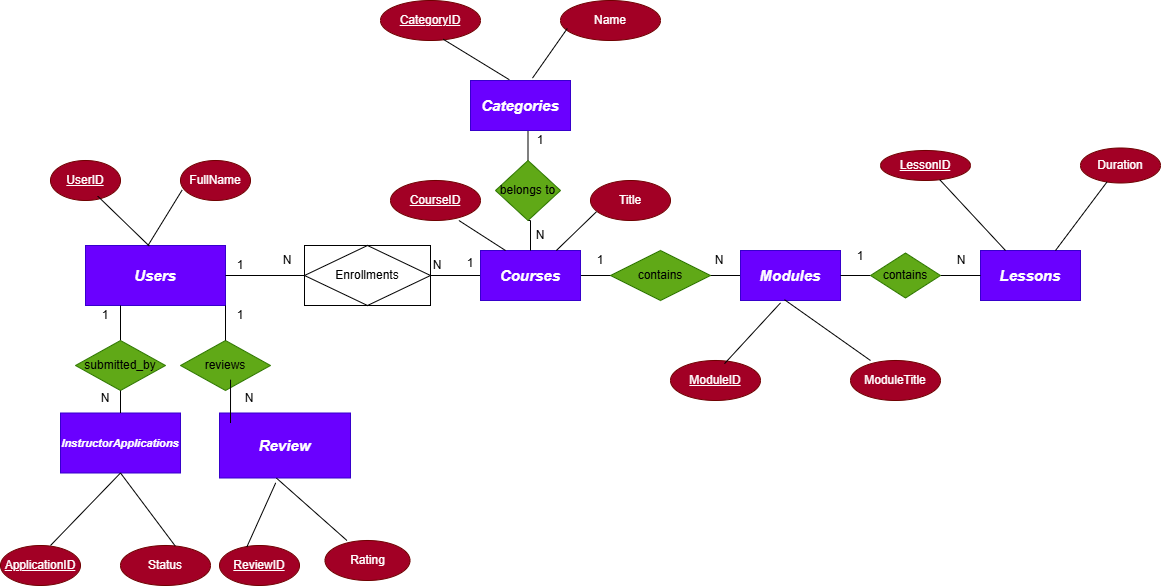

The diagram above was exported from draw.io. Its source (the exported page's mxGraphModel, read from the mxfile embedded in the PNG):
<mxGraphModel dx="1042" dy="626" grid="0" gridSize="10" guides="1" tooltips="1" connect="1" arrows="1" fold="1" page="1" pageScale="1" pageWidth="827" pageHeight="1169" background="#ffffff" math="0" shadow="0">
  <root>
    <mxCell id="0" />
    <mxCell id="1" parent="0" />
    <mxCell id="Dy3pAlbTZifebBIZ_21o-58" style="edgeStyle=orthogonalEdgeStyle;rounded=0;orthogonalLoop=1;jettySize=auto;html=1;exitX=1;exitY=0.5;exitDx=0;exitDy=0;entryX=0;entryY=0.5;entryDx=0;entryDy=0;endArrow=none;endFill=0;strokeColor=#000000;" edge="1" parent="1" target="Dy3pAlbTZifebBIZ_21o-3">
      <mxGeometry relative="1" as="geometry">
        <mxPoint x="420" y="275" as="sourcePoint" />
      </mxGeometry>
    </mxCell>
    <mxCell id="Dy3pAlbTZifebBIZ_21o-1" value="&lt;b&gt;&lt;i&gt;&lt;font style=&quot;font-size: 15px;&quot;&gt;Users&lt;/font&gt;&lt;/i&gt;&lt;/b&gt;" style="rounded=0;whiteSpace=wrap;html=1;fillColor=#6a00ff;fontColor=#ffffff;strokeColor=#3700CC;" vertex="1" parent="1">
      <mxGeometry x="95" y="245" width="140" height="60" as="geometry" />
    </mxCell>
    <mxCell id="Dy3pAlbTZifebBIZ_21o-54" style="edgeStyle=orthogonalEdgeStyle;rounded=0;orthogonalLoop=1;jettySize=auto;html=1;exitX=0.5;exitY=1;exitDx=0;exitDy=0;entryX=0.5;entryY=0;entryDx=0;entryDy=0;endArrow=none;endFill=0;strokeColor=#000000;" edge="1" parent="1" source="Dy3pAlbTZifebBIZ_21o-2" target="Dy3pAlbTZifebBIZ_21o-48">
      <mxGeometry relative="1" as="geometry" />
    </mxCell>
    <mxCell id="Dy3pAlbTZifebBIZ_21o-2" value="&lt;b&gt;&lt;i&gt;&lt;font style=&quot;font-size: 15px;&quot;&gt;Categories&lt;/font&gt;&lt;/i&gt;&lt;/b&gt;" style="rounded=0;whiteSpace=wrap;html=1;fillColor=#6a00ff;fontColor=#ffffff;strokeColor=#3700CC;" vertex="1" parent="1">
      <mxGeometry x="480" y="80" width="100" height="50" as="geometry" />
    </mxCell>
    <mxCell id="Dy3pAlbTZifebBIZ_21o-59" style="edgeStyle=orthogonalEdgeStyle;rounded=0;orthogonalLoop=1;jettySize=auto;html=1;exitX=1;exitY=0.5;exitDx=0;exitDy=0;endArrow=none;endFill=0;strokeColor=#000000;" edge="1" parent="1" source="Dy3pAlbTZifebBIZ_21o-3" target="Dy3pAlbTZifebBIZ_21o-9">
      <mxGeometry relative="1" as="geometry" />
    </mxCell>
    <mxCell id="Dy3pAlbTZifebBIZ_21o-3" value="&lt;b&gt;&lt;i&gt;&lt;font style=&quot;font-size: 15px;&quot;&gt;Courses&lt;/font&gt;&lt;/i&gt;&lt;/b&gt;" style="rounded=0;whiteSpace=wrap;html=1;fillColor=#6a00ff;fontColor=#ffffff;strokeColor=#3700CC;" vertex="1" parent="1">
      <mxGeometry x="490" y="250" width="100" height="50" as="geometry" />
    </mxCell>
    <mxCell id="Dy3pAlbTZifebBIZ_21o-5" value="&lt;b&gt;&lt;i&gt;&lt;font style=&quot;font-size: 11px;&quot;&gt;InstructorApplications&lt;/font&gt;&lt;/i&gt;&lt;/b&gt;" style="rounded=0;whiteSpace=wrap;html=1;fillColor=#6a00ff;fontColor=#ffffff;strokeColor=#3700CC;" vertex="1" parent="1">
      <mxGeometry x="70" y="412.5" width="120" height="60" as="geometry" />
    </mxCell>
    <mxCell id="Dy3pAlbTZifebBIZ_21o-6" value="&lt;b&gt;&lt;i&gt;&lt;font style=&quot;font-size: 15px;&quot;&gt;Review&lt;/font&gt;&lt;/i&gt;&lt;/b&gt;" style="rounded=0;whiteSpace=wrap;html=1;fillColor=#6a00ff;fontColor=#ffffff;strokeColor=#3700CC;" vertex="1" parent="1">
      <mxGeometry x="229" y="412.5" width="131" height="65" as="geometry" />
    </mxCell>
    <mxCell id="Dy3pAlbTZifebBIZ_21o-8" value="&lt;b&gt;&lt;i&gt;&lt;font style=&quot;font-size: 15px;&quot;&gt;Lessons&lt;/font&gt;&lt;/i&gt;&lt;/b&gt;" style="rounded=0;whiteSpace=wrap;html=1;fillColor=#6a00ff;fontColor=#ffffff;strokeColor=#3700CC;" vertex="1" parent="1">
      <mxGeometry x="990" y="250" width="100" height="50" as="geometry" />
    </mxCell>
    <mxCell id="Dy3pAlbTZifebBIZ_21o-60" style="edgeStyle=orthogonalEdgeStyle;rounded=0;orthogonalLoop=1;jettySize=auto;html=1;exitX=1;exitY=0.5;exitDx=0;exitDy=0;endArrow=none;endFill=0;strokeColor=#000000;" edge="1" parent="1" source="Dy3pAlbTZifebBIZ_21o-66" target="Dy3pAlbTZifebBIZ_21o-8">
      <mxGeometry relative="1" as="geometry" />
    </mxCell>
    <mxCell id="Dy3pAlbTZifebBIZ_21o-9" value="&lt;b&gt;&lt;i&gt;&lt;font style=&quot;font-size: 15px;&quot;&gt;Modules&lt;/font&gt;&lt;/i&gt;&lt;/b&gt;" style="rounded=0;whiteSpace=wrap;html=1;fillColor=#6a00ff;fontColor=#ffffff;strokeColor=#3700CC;" vertex="1" parent="1">
      <mxGeometry x="750" y="250" width="100" height="50" as="geometry" />
    </mxCell>
    <mxCell id="Dy3pAlbTZifebBIZ_21o-43" value="Name" style="ellipse;whiteSpace=wrap;html=1;align=center;fillColor=#a20025;fontColor=#ffffff;strokeColor=#6F0000;" vertex="1" parent="1">
      <mxGeometry x="570" width="100" height="40" as="geometry" />
    </mxCell>
    <mxCell id="Dy3pAlbTZifebBIZ_21o-44" value="CategoryID" style="ellipse;whiteSpace=wrap;html=1;align=center;fontStyle=4;fillColor=#a20025;fontColor=#ffffff;strokeColor=#6F0000;" vertex="1" parent="1">
      <mxGeometry x="390" width="100" height="40" as="geometry" />
    </mxCell>
    <mxCell id="Dy3pAlbTZifebBIZ_21o-55" style="edgeStyle=orthogonalEdgeStyle;rounded=0;orthogonalLoop=1;jettySize=auto;html=1;exitX=0.5;exitY=1;exitDx=0;exitDy=0;entryX=0.5;entryY=0;entryDx=0;entryDy=0;endArrow=none;endFill=0;strokeColor=#000000;" edge="1" parent="1" source="Dy3pAlbTZifebBIZ_21o-48" target="Dy3pAlbTZifebBIZ_21o-3">
      <mxGeometry relative="1" as="geometry" />
    </mxCell>
    <mxCell id="Dy3pAlbTZifebBIZ_21o-48" value="&lt;font style=&quot;color: rgb(0, 0, 0);&quot;&gt;belongs to&lt;/font&gt;" style="shape=rhombus;perimeter=rhombusPerimeter;whiteSpace=wrap;html=1;align=center;fillColor=#60a917;fontColor=#ffffff;strokeColor=#2D7600;" vertex="1" parent="1">
      <mxGeometry x="505" y="160" width="65" height="60" as="geometry" />
    </mxCell>
    <mxCell id="Dy3pAlbTZifebBIZ_21o-56" value="&lt;font style=&quot;color: rgb(0, 0, 0);&quot;&gt;1&lt;/font&gt;" style="text;html=1;whiteSpace=wrap;strokeColor=none;fillColor=none;align=center;verticalAlign=middle;rounded=0;" vertex="1" parent="1">
      <mxGeometry x="520" y="125" width="60" height="30" as="geometry" />
    </mxCell>
    <mxCell id="Dy3pAlbTZifebBIZ_21o-57" value="&lt;font style=&quot;color: rgb(0, 0, 0);&quot;&gt;N&lt;/font&gt;" style="text;html=1;whiteSpace=wrap;strokeColor=none;fillColor=none;align=center;verticalAlign=middle;rounded=0;" vertex="1" parent="1">
      <mxGeometry x="520" y="220" width="60" height="30" as="geometry" />
    </mxCell>
    <mxCell id="Dy3pAlbTZifebBIZ_21o-65" value="&lt;font style=&quot;color: rgb(0, 0, 0);&quot;&gt;contains&lt;/font&gt;" style="shape=rhombus;perimeter=rhombusPerimeter;whiteSpace=wrap;html=1;align=center;fillColor=#60a917;fontColor=#ffffff;strokeColor=#2D7600;" vertex="1" parent="1">
      <mxGeometry x="620" y="250" width="100" height="50" as="geometry" />
    </mxCell>
    <mxCell id="Dy3pAlbTZifebBIZ_21o-67" value="" style="edgeStyle=orthogonalEdgeStyle;rounded=0;orthogonalLoop=1;jettySize=auto;html=1;exitX=1;exitY=0.5;exitDx=0;exitDy=0;endArrow=none;endFill=0;strokeColor=#000000;" edge="1" parent="1" source="Dy3pAlbTZifebBIZ_21o-9" target="Dy3pAlbTZifebBIZ_21o-66">
      <mxGeometry relative="1" as="geometry">
        <mxPoint x="850" y="275" as="sourcePoint" />
        <mxPoint x="960" y="275" as="targetPoint" />
      </mxGeometry>
    </mxCell>
    <mxCell id="Dy3pAlbTZifebBIZ_21o-66" value="&lt;font style=&quot;color: rgb(0, 0, 0);&quot;&gt;contains&lt;/font&gt;" style="shape=rhombus;perimeter=rhombusPerimeter;whiteSpace=wrap;html=1;align=center;fillColor=#60a917;fontColor=#ffffff;strokeColor=#2D7600;" vertex="1" parent="1">
      <mxGeometry x="880" y="252.5" width="70" height="45" as="geometry" />
    </mxCell>
    <mxCell id="Dy3pAlbTZifebBIZ_21o-69" value="&lt;font style=&quot;color: rgb(0, 0, 0);&quot;&gt;1&lt;/font&gt;" style="text;html=1;whiteSpace=wrap;strokeColor=none;fillColor=none;align=center;verticalAlign=middle;rounded=0;" vertex="1" parent="1">
      <mxGeometry x="220" y="250" width="60" height="30" as="geometry" />
    </mxCell>
    <mxCell id="Dy3pAlbTZifebBIZ_21o-71" value="&lt;font style=&quot;color: rgb(0, 0, 0);&quot;&gt;N&lt;/font&gt;" style="text;html=1;whiteSpace=wrap;strokeColor=none;fillColor=none;align=center;verticalAlign=middle;rounded=0;" vertex="1" parent="1">
      <mxGeometry x="699" y="245" width="60" height="30" as="geometry" />
    </mxCell>
    <mxCell id="Dy3pAlbTZifebBIZ_21o-72" value="&lt;font style=&quot;color: rgb(0, 0, 0);&quot;&gt;1&lt;/font&gt;" style="text;html=1;whiteSpace=wrap;strokeColor=none;fillColor=none;align=center;verticalAlign=middle;rounded=0;" vertex="1" parent="1">
      <mxGeometry x="840" y="241" width="60" height="30" as="geometry" />
    </mxCell>
    <mxCell id="Dy3pAlbTZifebBIZ_21o-73" value="&lt;font style=&quot;color: rgb(0, 0, 0);&quot;&gt;N&lt;/font&gt;" style="text;html=1;whiteSpace=wrap;strokeColor=none;fillColor=none;align=center;verticalAlign=middle;rounded=0;" vertex="1" parent="1">
      <mxGeometry x="941" y="245" width="60" height="30" as="geometry" />
    </mxCell>
    <mxCell id="Dy3pAlbTZifebBIZ_21o-74" value="&lt;font style=&quot;color: rgb(0, 0, 0);&quot;&gt;reviews&lt;/font&gt;" style="shape=rhombus;perimeter=rhombusPerimeter;whiteSpace=wrap;html=1;align=center;fillColor=#60a917;fontColor=#ffffff;strokeColor=#2D7600;" vertex="1" parent="1">
      <mxGeometry x="190" y="340" width="90" height="50" as="geometry" />
    </mxCell>
    <mxCell id="Dy3pAlbTZifebBIZ_21o-77" value="" style="edgeStyle=orthogonalEdgeStyle;rounded=0;orthogonalLoop=1;jettySize=auto;html=1;exitX=0.25;exitY=1;exitDx=0;exitDy=0;endArrow=none;endFill=0;strokeColor=#000000;" edge="1" parent="1" source="Dy3pAlbTZifebBIZ_21o-1" target="Dy3pAlbTZifebBIZ_21o-76">
      <mxGeometry relative="1" as="geometry">
        <mxPoint x="165" y="300" as="sourcePoint" />
        <mxPoint x="130" y="400" as="targetPoint" />
      </mxGeometry>
    </mxCell>
    <mxCell id="Dy3pAlbTZifebBIZ_21o-76" value="&lt;font style=&quot;color: rgb(0, 0, 0);&quot;&gt;submitted_by&lt;/font&gt;" style="shape=rhombus;perimeter=rhombusPerimeter;whiteSpace=wrap;html=1;align=center;fillColor=#60a917;fontColor=#ffffff;strokeColor=#2D7600;" vertex="1" parent="1">
      <mxGeometry x="85" y="340" width="90" height="50" as="geometry" />
    </mxCell>
    <mxCell id="Dy3pAlbTZifebBIZ_21o-78" value="&lt;font style=&quot;color: rgb(0, 0, 0);&quot;&gt;1&lt;/font&gt;" style="text;html=1;whiteSpace=wrap;strokeColor=none;fillColor=none;align=center;verticalAlign=middle;rounded=0;" vertex="1" parent="1">
      <mxGeometry x="220" y="300" width="60" height="30" as="geometry" />
    </mxCell>
    <mxCell id="Dy3pAlbTZifebBIZ_21o-79" value="&lt;font style=&quot;color: rgb(0, 0, 0);&quot;&gt;N&lt;/font&gt;" style="text;html=1;whiteSpace=wrap;strokeColor=none;fillColor=none;align=center;verticalAlign=middle;rounded=0;" vertex="1" parent="1">
      <mxGeometry x="229" y="382.5" width="60" height="30" as="geometry" />
    </mxCell>
    <mxCell id="Dy3pAlbTZifebBIZ_21o-80" value="&lt;font style=&quot;color: rgb(0, 0, 0);&quot;&gt;1&lt;/font&gt;" style="text;html=1;whiteSpace=wrap;strokeColor=none;fillColor=none;align=center;verticalAlign=middle;rounded=0;" vertex="1" parent="1">
      <mxGeometry x="85" y="300" width="60" height="30" as="geometry" />
    </mxCell>
    <mxCell id="Dy3pAlbTZifebBIZ_21o-81" value="&lt;font style=&quot;color: rgb(0, 0, 0);&quot;&gt;N&lt;/font&gt;" style="text;html=1;whiteSpace=wrap;strokeColor=none;fillColor=none;align=center;verticalAlign=middle;rounded=0;" vertex="1" parent="1">
      <mxGeometry x="85" y="382.5" width="60" height="30" as="geometry" />
    </mxCell>
    <mxCell id="Dy3pAlbTZifebBIZ_21o-84" value="UserID" style="ellipse;whiteSpace=wrap;html=1;align=center;fontStyle=4;fillColor=#a20025;fontColor=#ffffff;strokeColor=#6F0000;" vertex="1" parent="1">
      <mxGeometry x="60" y="160" width="70" height="40" as="geometry" />
    </mxCell>
    <mxCell id="Dy3pAlbTZifebBIZ_21o-86" value="FullName" style="ellipse;whiteSpace=wrap;html=1;align=center;fillColor=#a20025;fontColor=#ffffff;strokeColor=#6F0000;" vertex="1" parent="1">
      <mxGeometry x="190" y="160" width="70" height="40" as="geometry" />
    </mxCell>
    <mxCell id="Dy3pAlbTZifebBIZ_21o-92" value="ReviewID" style="ellipse;whiteSpace=wrap;html=1;align=center;fontStyle=4;fillColor=#a20025;fontColor=#ffffff;strokeColor=#6F0000;" vertex="1" parent="1">
      <mxGeometry x="229" y="545" width="80" height="40" as="geometry" />
    </mxCell>
    <mxCell id="Dy3pAlbTZifebBIZ_21o-94" value="Rating" style="ellipse;whiteSpace=wrap;html=1;align=center;fillColor=#a20025;fontColor=#ffffff;strokeColor=#6F0000;" vertex="1" parent="1">
      <mxGeometry x="334.5" y="540" width="85" height="40" as="geometry" />
    </mxCell>
    <mxCell id="Dy3pAlbTZifebBIZ_21o-100" value="ApplicationID" style="ellipse;whiteSpace=wrap;html=1;align=center;fontStyle=4;fillColor=#a20025;fontColor=#ffffff;strokeColor=#6F0000;" vertex="1" parent="1">
      <mxGeometry x="10" y="545" width="80" height="40" as="geometry" />
    </mxCell>
    <mxCell id="Dy3pAlbTZifebBIZ_21o-102" value="Status" style="ellipse;whiteSpace=wrap;html=1;align=center;fillColor=#a20025;fontColor=#ffffff;strokeColor=#6F0000;" vertex="1" parent="1">
      <mxGeometry x="130" y="545" width="90" height="40" as="geometry" />
    </mxCell>
    <mxCell id="Dy3pAlbTZifebBIZ_21o-104" value="CourseID" style="ellipse;whiteSpace=wrap;html=1;align=center;fontStyle=4;fillColor=#a20025;fontColor=#ffffff;strokeColor=#6F0000;" vertex="1" parent="1">
      <mxGeometry x="400" y="180" width="90" height="40" as="geometry" />
    </mxCell>
    <mxCell id="Dy3pAlbTZifebBIZ_21o-106" value="Title" style="ellipse;whiteSpace=wrap;html=1;align=center;fillColor=#a20025;fontColor=#ffffff;strokeColor=#6F0000;" vertex="1" parent="1">
      <mxGeometry x="600" y="180" width="80" height="40" as="geometry" />
    </mxCell>
    <mxCell id="Dy3pAlbTZifebBIZ_21o-108" value="ModuleID" style="ellipse;whiteSpace=wrap;html=1;align=center;fontStyle=4;fillColor=#a20025;fontColor=#ffffff;strokeColor=#6F0000;" vertex="1" parent="1">
      <mxGeometry x="680" y="360" width="90" height="40" as="geometry" />
    </mxCell>
    <mxCell id="Dy3pAlbTZifebBIZ_21o-110" value="ModuleTitle" style="ellipse;whiteSpace=wrap;html=1;align=center;fillColor=#a20025;fontColor=#ffffff;strokeColor=#6F0000;" vertex="1" parent="1">
      <mxGeometry x="860" y="360" width="90" height="40" as="geometry" />
    </mxCell>
    <mxCell id="Dy3pAlbTZifebBIZ_21o-113" value="LessonID" style="ellipse;whiteSpace=wrap;html=1;align=center;fontStyle=4;fillColor=#a20025;fontColor=#ffffff;strokeColor=#6F0000;" vertex="1" parent="1">
      <mxGeometry x="890" y="150" width="90" height="30" as="geometry" />
    </mxCell>
    <mxCell id="Dy3pAlbTZifebBIZ_21o-114" value="Duration" style="ellipse;whiteSpace=wrap;html=1;align=center;fillColor=#a20025;fontColor=#ffffff;strokeColor=#6F0000;" vertex="1" parent="1">
      <mxGeometry x="1090" y="147.5" width="80" height="35" as="geometry" />
    </mxCell>
    <mxCell id="Dy3pAlbTZifebBIZ_21o-119" value="&lt;font style=&quot;color: rgb(0, 0, 0);&quot;&gt;N&lt;/font&gt;" style="text;html=1;whiteSpace=wrap;strokeColor=none;fillColor=none;align=center;verticalAlign=middle;rounded=0;" vertex="1" parent="1">
      <mxGeometry x="267" y="245" width="60" height="30" as="geometry" />
    </mxCell>
    <mxCell id="Dy3pAlbTZifebBIZ_21o-120" value="&lt;font style=&quot;color: rgb(0, 0, 0);&quot;&gt;1&lt;/font&gt;" style="text;html=1;whiteSpace=wrap;strokeColor=none;fillColor=none;align=center;verticalAlign=middle;rounded=0;" vertex="1" parent="1">
      <mxGeometry x="580" y="245" width="60" height="30" as="geometry" />
    </mxCell>
    <mxCell id="Dy3pAlbTZifebBIZ_21o-121" value="" style="edgeStyle=orthogonalEdgeStyle;rounded=0;orthogonalLoop=1;jettySize=auto;html=1;exitX=1;exitY=0.5;exitDx=0;exitDy=0;entryX=0;entryY=0.5;entryDx=0;entryDy=0;endArrow=none;endFill=0;strokeColor=#000000;" edge="1" parent="1" source="Dy3pAlbTZifebBIZ_21o-1">
      <mxGeometry relative="1" as="geometry">
        <mxPoint x="240" y="275" as="sourcePoint" />
        <mxPoint x="320" y="275" as="targetPoint" />
      </mxGeometry>
    </mxCell>
    <mxCell id="Dy3pAlbTZifebBIZ_21o-122" value="Enrollments" style="shape=associativeEntity;whiteSpace=wrap;html=1;align=center;" vertex="1" parent="1">
      <mxGeometry x="314" y="245" width="126" height="60" as="geometry" />
    </mxCell>
    <mxCell id="Dy3pAlbTZifebBIZ_21o-123" value="&lt;font style=&quot;color: rgb(0, 0, 0);&quot;&gt;1&lt;/font&gt;" style="text;html=1;whiteSpace=wrap;strokeColor=none;fillColor=none;align=center;verticalAlign=middle;rounded=0;" vertex="1" parent="1">
      <mxGeometry x="450" y="248" width="60" height="30" as="geometry" />
    </mxCell>
    <mxCell id="Dy3pAlbTZifebBIZ_21o-124" value="&lt;font style=&quot;color: rgb(0, 0, 0);&quot;&gt;N&lt;/font&gt;" style="text;html=1;whiteSpace=wrap;strokeColor=none;fillColor=none;align=center;verticalAlign=middle;rounded=0;" vertex="1" parent="1">
      <mxGeometry x="417" y="250" width="60" height="30" as="geometry" />
    </mxCell>
    <mxCell id="Dy3pAlbTZifebBIZ_21o-127" value="" style="endArrow=none;html=1;rounded=0;strokeColor=#000000;" edge="1" parent="1" source="Dy3pAlbTZifebBIZ_21o-5">
      <mxGeometry width="50" height="50" relative="1" as="geometry">
        <mxPoint x="130" y="410" as="sourcePoint" />
        <mxPoint x="130" y="390" as="targetPoint" />
      </mxGeometry>
    </mxCell>
    <mxCell id="Dy3pAlbTZifebBIZ_21o-129" value="" style="endArrow=none;html=1;rounded=0;exitX=0.5;exitY=0;exitDx=0;exitDy=0;strokeColor=#000000;" edge="1" parent="1" source="Dy3pAlbTZifebBIZ_21o-74">
      <mxGeometry width="50" height="50" relative="1" as="geometry">
        <mxPoint x="185" y="355" as="sourcePoint" />
        <mxPoint x="235" y="305" as="targetPoint" />
      </mxGeometry>
    </mxCell>
    <mxCell id="Dy3pAlbTZifebBIZ_21o-130" value="" style="endArrow=none;html=1;rounded=0;entryX=0.556;entryY=0.784;entryDx=0;entryDy=0;entryPerimeter=0;exitX=0.084;exitY=0.154;exitDx=0;exitDy=0;exitPerimeter=0;strokeColor=#000000;" edge="1" parent="1" source="Dy3pAlbTZifebBIZ_21o-6" target="Dy3pAlbTZifebBIZ_21o-74">
      <mxGeometry width="50" height="50" relative="1" as="geometry">
        <mxPoint x="309" y="430" as="sourcePoint" />
        <mxPoint x="229" y="380" as="targetPoint" />
      </mxGeometry>
    </mxCell>
    <mxCell id="Dy3pAlbTZifebBIZ_21o-131" value="" style="endArrow=none;html=1;rounded=0;entryX=0.5;entryY=1;entryDx=0;entryDy=0;strokeColor=#000000;" edge="1" parent="1" target="Dy3pAlbTZifebBIZ_21o-5">
      <mxGeometry width="50" height="50" relative="1" as="geometry">
        <mxPoint x="60" y="545" as="sourcePoint" />
        <mxPoint x="110" y="495" as="targetPoint" />
      </mxGeometry>
    </mxCell>
    <mxCell id="Dy3pAlbTZifebBIZ_21o-132" value="" style="endArrow=none;html=1;rounded=0;exitX=0.609;exitY=0.015;exitDx=0;exitDy=0;exitPerimeter=0;entryX=0.5;entryY=1;entryDx=0;entryDy=0;strokeColor=#000000;" edge="1" parent="1" source="Dy3pAlbTZifebBIZ_21o-102" target="Dy3pAlbTZifebBIZ_21o-5">
      <mxGeometry width="50" height="50" relative="1" as="geometry">
        <mxPoint x="160" y="527.5" as="sourcePoint" />
        <mxPoint x="210" y="477.5" as="targetPoint" />
      </mxGeometry>
    </mxCell>
    <mxCell id="Dy3pAlbTZifebBIZ_21o-133" value="" style="endArrow=none;html=1;rounded=0;entryX=0.429;entryY=1.075;entryDx=0;entryDy=0;exitX=0.342;exitY=0.035;exitDx=0;exitDy=0;exitPerimeter=0;entryPerimeter=0;strokeColor=#000000;" edge="1" parent="1" source="Dy3pAlbTZifebBIZ_21o-92" target="Dy3pAlbTZifebBIZ_21o-6">
      <mxGeometry width="50" height="50" relative="1" as="geometry">
        <mxPoint x="239" y="549.5" as="sourcePoint" />
        <mxPoint x="309" y="477.5" as="targetPoint" />
      </mxGeometry>
    </mxCell>
    <mxCell id="Dy3pAlbTZifebBIZ_21o-135" value="" style="endArrow=none;html=1;rounded=0;exitX=0.258;exitY=0;exitDx=0;exitDy=0;exitPerimeter=0;entryX=0.435;entryY=1.002;entryDx=0;entryDy=0;entryPerimeter=0;strokeColor=#000000;" edge="1" parent="1" source="Dy3pAlbTZifebBIZ_21o-94" target="Dy3pAlbTZifebBIZ_21o-6">
      <mxGeometry width="50" height="50" relative="1" as="geometry">
        <mxPoint x="340" y="550.5" as="sourcePoint" />
        <mxPoint x="285" y="477.5" as="targetPoint" />
      </mxGeometry>
    </mxCell>
    <mxCell id="Dy3pAlbTZifebBIZ_21o-136" value="" style="endArrow=none;html=1;rounded=0;entryX=0.068;entryY=0.7;entryDx=0;entryDy=0;entryPerimeter=0;exitX=0.62;exitY=-0.048;exitDx=0;exitDy=0;exitPerimeter=0;strokeColor=#000000;" edge="1" parent="1" source="Dy3pAlbTZifebBIZ_21o-2" target="Dy3pAlbTZifebBIZ_21o-43">
      <mxGeometry width="50" height="50" relative="1" as="geometry">
        <mxPoint x="540" y="80" as="sourcePoint" />
        <mxPoint x="590" y="30" as="targetPoint" />
      </mxGeometry>
    </mxCell>
    <mxCell id="Dy3pAlbTZifebBIZ_21o-137" value="" style="endArrow=none;html=1;rounded=0;entryX=0.628;entryY=0.97;entryDx=0;entryDy=0;entryPerimeter=0;exitX=0.388;exitY=-0.016;exitDx=0;exitDy=0;exitPerimeter=0;strokeColor=#000000;" edge="1" parent="1" source="Dy3pAlbTZifebBIZ_21o-2" target="Dy3pAlbTZifebBIZ_21o-44">
      <mxGeometry width="50" height="50" relative="1" as="geometry">
        <mxPoint x="404" y="100" as="sourcePoint" />
        <mxPoint x="454" y="50" as="targetPoint" />
      </mxGeometry>
    </mxCell>
    <mxCell id="Dy3pAlbTZifebBIZ_21o-138" value="" style="endArrow=none;html=1;rounded=0;entryX=0.674;entryY=0.89;entryDx=0;entryDy=0;entryPerimeter=0;exitX=0.456;exitY=0.01;exitDx=0;exitDy=0;exitPerimeter=0;strokeColor=#000000;" edge="1" parent="1" source="Dy3pAlbTZifebBIZ_21o-1" target="Dy3pAlbTZifebBIZ_21o-84">
      <mxGeometry width="50" height="50" relative="1" as="geometry">
        <mxPoint x="166" y="245" as="sourcePoint" />
        <mxPoint x="100" y="205" as="targetPoint" />
      </mxGeometry>
    </mxCell>
    <mxCell id="Dy3pAlbTZifebBIZ_21o-139" value="" style="endArrow=none;html=1;rounded=0;entryX=0.023;entryY=0.74;entryDx=0;entryDy=0;entryPerimeter=0;exitX=0.62;exitY=-0.048;exitDx=0;exitDy=0;exitPerimeter=0;strokeColor=#000000;" edge="1" parent="1" target="Dy3pAlbTZifebBIZ_21o-86">
      <mxGeometry width="50" height="50" relative="1" as="geometry">
        <mxPoint x="157.5" y="245" as="sourcePoint" />
        <mxPoint x="192.5" y="195" as="targetPoint" />
      </mxGeometry>
    </mxCell>
    <mxCell id="Dy3pAlbTZifebBIZ_21o-140" value="" style="endArrow=none;html=1;rounded=0;entryX=0.76;entryY=1;entryDx=0;entryDy=0;entryPerimeter=0;exitX=0.25;exitY=0;exitDx=0;exitDy=0;strokeColor=#000000;" edge="1" parent="1" source="Dy3pAlbTZifebBIZ_21o-3" target="Dy3pAlbTZifebBIZ_21o-104">
      <mxGeometry width="50" height="50" relative="1" as="geometry">
        <mxPoint x="510" y="270" as="sourcePoint" />
        <mxPoint x="458" y="220" as="targetPoint" />
      </mxGeometry>
    </mxCell>
    <mxCell id="Dy3pAlbTZifebBIZ_21o-141" value="" style="endArrow=none;html=1;rounded=0;entryX=0.075;entryY=0.78;entryDx=0;entryDy=0;entryPerimeter=0;strokeColor=#000000;" edge="1" parent="1" source="Dy3pAlbTZifebBIZ_21o-3" target="Dy3pAlbTZifebBIZ_21o-106">
      <mxGeometry width="50" height="50" relative="1" as="geometry">
        <mxPoint x="580" y="250" as="sourcePoint" />
        <mxPoint x="614.5" y="195" as="targetPoint" />
      </mxGeometry>
    </mxCell>
    <mxCell id="Dy3pAlbTZifebBIZ_21o-142" value="" style="endArrow=none;html=1;rounded=0;entryX=0.4;entryY=1.048;entryDx=0;entryDy=0;exitX=0.6;exitY=0.08;exitDx=0;exitDy=0;exitPerimeter=0;entryPerimeter=0;strokeColor=#000000;" edge="1" parent="1" source="Dy3pAlbTZifebBIZ_21o-108" target="Dy3pAlbTZifebBIZ_21o-9">
      <mxGeometry width="50" height="50" relative="1" as="geometry">
        <mxPoint x="710" y="369.5" as="sourcePoint" />
        <mxPoint x="780" y="297.5" as="targetPoint" />
      </mxGeometry>
    </mxCell>
    <mxCell id="Dy3pAlbTZifebBIZ_21o-143" value="" style="endArrow=none;html=1;rounded=0;exitX=0.222;exitY=0;exitDx=0;exitDy=0;exitPerimeter=0;entryX=0.44;entryY=0.984;entryDx=0;entryDy=0;entryPerimeter=0;strokeColor=#000000;" edge="1" parent="1" source="Dy3pAlbTZifebBIZ_21o-110" target="Dy3pAlbTZifebBIZ_21o-9">
      <mxGeometry width="50" height="50" relative="1" as="geometry">
        <mxPoint x="865" y="373" as="sourcePoint" />
        <mxPoint x="810" y="300" as="targetPoint" />
      </mxGeometry>
    </mxCell>
    <mxCell id="Dy3pAlbTZifebBIZ_21o-144" value="" style="endArrow=none;html=1;rounded=0;entryX=0.658;entryY=0.973;entryDx=0;entryDy=0;entryPerimeter=0;exitX=0.25;exitY=0;exitDx=0;exitDy=0;strokeColor=#000000;" edge="1" parent="1" source="Dy3pAlbTZifebBIZ_21o-8" target="Dy3pAlbTZifebBIZ_21o-113">
      <mxGeometry width="50" height="50" relative="1" as="geometry">
        <mxPoint x="997" y="212.5" as="sourcePoint" />
        <mxPoint x="950" y="182.5" as="targetPoint" />
      </mxGeometry>
    </mxCell>
    <mxCell id="Dy3pAlbTZifebBIZ_21o-145" value="" style="endArrow=none;html=1;rounded=0;entryX=0.33;entryY=0.974;entryDx=0;entryDy=0;entryPerimeter=0;exitX=0.75;exitY=0;exitDx=0;exitDy=0;strokeColor=#000000;" edge="1" parent="1" source="Dy3pAlbTZifebBIZ_21o-8" target="Dy3pAlbTZifebBIZ_21o-114">
      <mxGeometry width="50" height="50" relative="1" as="geometry">
        <mxPoint x="1080" y="221.5" as="sourcePoint" />
        <mxPoint x="1120" y="182.5" as="targetPoint" />
      </mxGeometry>
    </mxCell>
  </root>
</mxGraphModel>